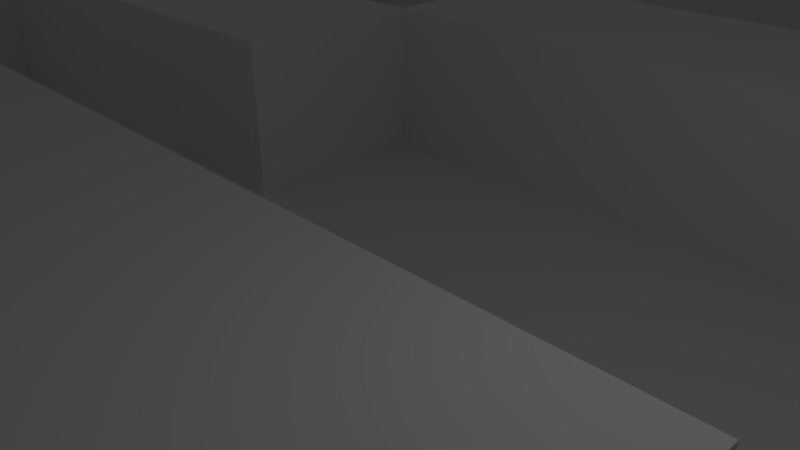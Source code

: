 # Source: hospital1.blend  (saved by Blender 2.76.0; exported with 4.5.12 LTS)
import bpy
from mathutils import Matrix  # noqa: F401  (used for matrix-valued properties, if any)

bpy.ops.wm.read_factory_settings(use_empty=True)
scene = bpy.context.scene
scene.name = 'Scene'

# ---- collections
col_collection_1 = bpy.data.collections.new('Collection 1'); scene.collection.children.link(col_collection_1)

# ---- world
world_world = bpy.data.worlds.new('World'); scene.world = world_world
world_world.color = (0.05088, 0.05088, 0.05088)
world_world.use_sun_shadow = False
world_world.sun_shadow_jitter_overblur = 0.0
world_world.cycles.sampling_method = 'MANUAL'
world_world.cycles.sample_map_resolution = 256

# ---- cameras
cam_camera = bpy.data.cameras.new('Camera')
cam_camera.clip_end = 100.0
cam_camera.lens = 35.0
cam_camera.sensor_width = 32.0
cam_camera.sensor_height = 18.0
cam_camera.ortho_scale = 7.314
cam_camera.dof.focus_distance = 0.0
cam_camera.dof.aperture_fstop = 128.0

# ---- lights
light_lamp = bpy.data.lights.new('Lamp', 'POINT')
light_lamp.transmission_factor = 0.0
light_lamp.cutoff_distance = 30.0
light_lamp.energy = 100.0
light_lamp.shadow_buffer_clip_start = 1.001
light_lamp.shadow_soft_size = 0.1
light_lamp.shadow_maximum_resolution = 0.006
light_lamp.use_absolute_resolution = True
light_lamp.cycles.use_multiple_importance_sampling = False

# ---- meshes
me_plane = bpy.data.meshes.new('Plane')
me_plane.from_pydata([(-25.0, -25.0, 0.0), (25.0, -25.0, 0.0), (-25.0, 25.0, 0.0), (25.0, 25.0, 0.0), (-25.0, 20.0, 0.0), (-25.0, 15.0, 0.0), (-25.0, 10.0, 0.0), (-25.0, 5.0, 0.0), (-25.0, 0.0, 0.0), (-25.0, -5.0, 0.0), (-25.0, -10.0, 0.0), (-25.0, -15.0, 0.0), (-25.0, -20.0, 0.0), (-20.0, -25.0, 0.0), (-15.0, -25.0, 0.0), (-10.0, -25.0, 0.0), (-5.0, -25.0, 0.0), (0.0, -25.0, 0.0), (5.0, -25.0, 0.0), (10.0, -25.0, 0.0), (15.0, -25.0, 0.0), (20.0, -25.0, 0.0), (25.0, -20.0, 0.0), (25.0, -15.0, 0.0), (25.0, -10.0, 0.0), (25.0, -5.0, 0.0), (25.0, 0.0, 0.0), (25.0, 5.0, 0.0), (25.0, 10.0, 0.0), (25.0, 15.0, 0.0), (25.0, 20.0, 0.0), (20.0, 25.0, 0.0), (15.0, 25.0, 0.0), (10.0, 25.0, 0.0), (5.0, 25.0, 0.0), (0.0, 25.0, 0.0), (-5.0, 25.0, 0.0), (-10.0, 25.0, 0.0), (-15.0, 25.0, 0.0), (-20.0, 25.0, 0.0), (-20.0, -20.0, 0.0), (-20.0, -15.0, 0.0), (-20.0, -10.0, 0.0), (-20.0, 5.0, 0.0), (-20.0, 10.0, 0.0), (-15.0, -20.0, 0.0), (-15.0, -15.0, 0.0), (-15.0, -10.0, 0.0), (-15.0, -5.0, 0.0), (-15.0, 0.0, 0.0), (-15.0, 5.0, 0.0), (-15.0, 10.0, 0.0), (-10.0, -20.0, 0.0), (-10.0, -15.0, 0.0), (-10.0, -10.0, 0.0), (-10.0, -5.0, 0.0), (-10.0, 0.0, 0.0), (-10.0, 5.0, 0.0), (-10.0, 10.0, 0.0), (-10.0, 15.0, 0.0), (-10.0, 20.0, 0.0), (-5.0, -5.0, 0.0), (-5.0, 0.0, 0.0), (-5.0, 10.0, 0.0), (-5.0, 15.0, 0.0), (-5.0, 20.0, 0.0), (0.0, -5.0, 0.0), (0.0, 0.0, 0.0), (0.0, 10.0, 0.0), (0.0, 15.0, 0.0), (0.0, 20.0, 0.0), (5.0, -5.0, 0.0), (5.0, 0.0, 0.0), (5.0, 10.0, 0.0), (5.0, 15.0, 0.0), (5.0, 20.0, 0.0), (10.0, -20.0, 0.0), (10.0, -15.0, 0.0), (10.0, -10.0, 0.0), (10.0, -5.0, 0.0), (10.0, 0.0, 0.0), (10.0, 5.0, 0.0), (10.0, 10.0, 0.0), (10.0, 15.0, 0.0), (10.0, 20.0, 0.0), (15.0, -20.0, 0.0), (15.0, -15.0, 0.0), (15.0, -10.0, 0.0), (15.0, -5.0, 0.0), (15.0, 0.0, 0.0), (15.0, 5.0, 0.0), (15.0, 10.0, 0.0), (15.0, 15.0, 0.0), (15.0, 20.0, 0.0), (20.0, -20.0, 0.0), (20.0, -15.0, 0.0), (20.0, -10.0, 0.0), (20.0, 10.0, 0.0), (20.0, 15.0, 0.0), (20.0, 20.0, 0.0), (25.0, -15.0, -0.1444), (25.0, -10.0, -0.1444), (20.0, -15.0, -0.1444), (20.0, -10.0, -0.1444), (25.0, -15.0, -0.177), (25.0, -10.0, -0.177), (20.0, -15.0, -0.177), (20.0, -10.0, -0.177), (25.0, -15.0, -0.177), (25.0, -10.0, -0.177), (20.0, -15.0, -0.177), (20.0, -10.0, -0.177), (20.0, -25.0, -4.0), (25.0, -25.0, -4.0), (25.0, 20.0, -4.0), (25.0, 25.0, -4.0), (-20.0, 25.0, -4.0), (-25.0, 25.0, -4.0), (-25.0, 20.0, -4.0), (-25.0, 15.0, -4.0), (-25.0, 10.0, -4.0), (-25.0, 5.0, -4.0), (-25.0, 0.0, -4.0), (-25.0, -5.0, -4.0), (-25.0, -10.0, -4.0), (-20.0, -25.0, -4.0), (-15.0, -25.0, -4.0), (-10.0, -25.0, -4.0), (-5.0, -25.0, -4.0), (0.0, -25.0, -4.0), (5.0, -25.0, -4.0), (10.0, -25.0, -4.0), (25.0, -20.0, -4.0), (25.0, -15.0, -4.0), (25.0, -10.0, -4.0), (25.0, -5.0, -4.0), (25.0, 0.0, -4.0), (25.0, 5.0, -4.0), (25.0, 10.0, -4.0), (20.0, 25.0, -4.0), (15.0, 25.0, -4.0), (10.0, 25.0, -4.0), (5.0, 25.0, -4.0), (-10.0, 25.0, -4.0), (-15.0, 25.0, -4.0), (-20.0, 20.0, -4.0), (-20.0, -20.0, -4.0), (-20.0, -15.0, -4.0), (-20.0, -10.0, -4.0), (-20.0, -5.0, -4.0), (-20.0, 0.0, -4.0), (-20.0, 5.0, -4.0), (-20.0, 10.0, -4.0), (-20.0, 15.0, -4.0), (-15.0, 20.0, -4.0), (-15.0, -20.0, -4.0), (-15.0, -15.0, -4.0), (-15.0, -10.0, -4.0), (-15.0, -5.0, -4.0), (-15.0, 0.0, -4.0), (-15.0, 5.0, -4.0), (-15.0, 10.0, -4.0), (-15.0, 15.0, -4.0), (-10.0, 20.0, -4.0), (-10.0, -20.0, -4.0), (-10.0, -15.0, -4.0), (-10.0, -10.0, -4.0), (-10.0, -5.0, -4.0), (-10.0, 0.0, -4.0), (-10.0, 5.0, -4.0), (-10.0, 10.0, -4.0), (-10.0, 15.0, -4.0), (-5.0, -20.0, -4.0), (-5.0, -15.0, -4.0), (-5.0, -10.0, -4.0), (-5.0, -5.0, -4.0), (-5.0, 0.0, -4.0), (-5.0, 5.0, -4.0), (-5.0, 10.0, -4.0), (-5.0, 15.0, -4.0), (-5.0, 20.0, -4.0), (0.0, -20.0, -4.0), (0.0, -15.0, -4.0), (0.0, -10.0, -4.0), (0.0, -5.0, -4.0), (0.0, 0.0, -4.0), (0.0, 5.0, -4.0), (0.0, 10.0, -4.0), (0.0, 15.0, -4.0), (0.0, 20.0, -4.0), (5.0, 20.0, -4.0), (5.0, -20.0, -4.0), (5.0, -15.0, -4.0), (5.0, -10.0, -4.0), (5.0, -5.0, -4.0), (5.0, 0.0, -4.0), (5.0, 5.0, -4.0), (5.0, 10.0, -4.0), (5.0, 15.0, -4.0), (10.0, 20.0, -4.0), (10.0, -20.0, -4.0), (10.0, -15.0, -4.0), (10.0, -10.0, -4.0), (10.0, -5.0, -4.0), (10.0, 0.0, -4.0), (10.0, 5.0, -4.0), (10.0, 10.0, -4.0), (10.0, 15.0, -4.0), (15.0, 20.0, -4.0), (15.0, -20.0, -4.0), (15.0, -15.0, -4.0), (15.0, -10.0, -4.0), (15.0, -5.0, -4.0), (15.0, 0.0, -4.0), (15.0, 5.0, -4.0), (15.0, 10.0, -4.0), (15.0, 15.0, -4.0), (20.0, 20.0, -4.0), (20.0, -20.0, -4.0), (20.0, -15.0, -4.0), (20.0, -10.0, -4.0), (20.0, -5.0, -4.0), (20.0, 0.0, -4.0), (20.0, 5.0, -4.0), (20.0, 10.0, -4.0), (20.0, 15.0, -4.0)], [], [(59, 64, 179, 171), (5, 6, 120, 119), (31, 32, 140, 139), (63, 58, 170, 178), (60, 65, 36, 37), (65, 70, 35, 36), (70, 75, 34, 35), (4, 5, 119, 118), (6, 44, 152, 120), (3, 31, 139, 115), (0, 13, 40, 12), (12, 40, 41, 11), (11, 41, 42, 10), (83, 84, 199, 207), (2, 4, 118, 117), (43, 7, 121, 151), (7, 43, 44, 6), (56, 62, 176, 168), (96, 24, 134, 220), (82, 83, 207, 206), (39, 2, 117, 116), (61, 55, 167, 175), (48, 49, 159, 158), (23, 95, 219, 133), (81, 82, 206, 205), (43, 50, 51, 44), (30, 3, 115, 114), (27, 28, 138, 137), (14, 15, 52, 45), (47, 48, 158, 157), (46, 53, 54, 47), (47, 54, 55, 48), (48, 55, 56, 49), (80, 81, 205, 204), (50, 57, 58, 51), (21, 1, 113, 112), (10, 42, 148, 124), (26, 27, 137, 136), (46, 47, 157, 156), (79, 80, 204, 203), (25, 26, 136, 135), (55, 61, 62, 56), (75, 70, 189, 190), (78, 79, 203, 202), (58, 63, 64, 59), (24, 25, 135, 134), (14, 45, 155, 126), (69, 74, 198, 188), (77, 78, 202, 201), (98, 99, 217, 225), (61, 66, 67, 62), (73, 68, 187, 197), (97, 98, 225, 224), (63, 68, 69, 64), (22, 23, 133, 132), (51, 58, 170, 161), (19, 76, 200, 131), (1, 22, 132, 113), (57, 50, 160, 169), (66, 71, 72, 67), (67, 72, 195, 185), (49, 56, 168, 159), (68, 73, 74, 69), (71, 66, 184, 194), (74, 73, 197, 198), (18, 19, 131, 130), (85, 94, 218, 209), (95, 96, 220, 219), (17, 18, 130, 129), (53, 46, 156, 165), (84, 93, 208, 199), (16, 17, 129, 128), (45, 52, 164, 155), (19, 20, 85, 76), (42, 41, 147, 148), (77, 86, 87, 78), (78, 87, 88, 79), (79, 88, 89, 80), (80, 89, 90, 81), (81, 90, 91, 82), (82, 91, 92, 83), (83, 92, 93, 84), (20, 21, 94, 85), (70, 65, 180, 189), (72, 71, 194, 195), (94, 21, 112, 218), (15, 16, 128, 127), (41, 40, 146, 147), (64, 69, 188, 179), (58, 59, 171, 170), (40, 13, 125, 146), (68, 63, 178, 187), (58, 57, 169, 170), (23, 24, 101, 100), (93, 92, 216, 208), (13, 14, 126, 125), (44, 51, 161, 152), (92, 91, 215, 216), (97, 28, 29, 98), (98, 29, 30, 99), (102, 100, 104, 106), (96, 95, 102, 103), (95, 23, 100, 102), (24, 96, 103, 101), (105, 107, 111, 109), (100, 101, 105, 104), (101, 103, 107, 105), (103, 102, 106, 107), (110, 108, 109, 111), (107, 106, 110, 111), (106, 104, 108, 110), (104, 105, 109, 108), (217, 114, 115, 139), (118, 145, 116, 117), (145, 154, 144, 116), (154, 163, 143, 144), (190, 199, 141, 142), (199, 208, 140, 141), (208, 217, 139, 140), (124, 148, 149, 123), (123, 149, 150, 122), (122, 150, 151, 121), (120, 152, 153, 119), (119, 153, 145, 118), (125, 126, 155, 146), (146, 155, 156, 147), (147, 156, 157, 148), (148, 157, 158, 149), (149, 158, 159, 150), (150, 159, 160, 151), (152, 161, 162, 153), (153, 162, 154, 145), (155, 164, 165, 156), (159, 168, 169, 160), (161, 170, 171, 162), (162, 171, 163, 154), (127, 128, 172, 164), (164, 172, 173, 165), (165, 173, 174, 166), (166, 174, 175, 167), (168, 176, 177, 169), (169, 177, 178, 170), (171, 179, 180, 163), (128, 129, 181, 172), (172, 181, 182, 173), (173, 182, 183, 174), (174, 183, 184, 175), (176, 185, 186, 177), (177, 186, 187, 178), (179, 188, 189, 180), (129, 130, 191, 181), (181, 191, 192, 182), (182, 192, 193, 183), (183, 193, 194, 184), (185, 195, 196, 186), (186, 196, 197, 187), (188, 198, 190, 189), (130, 131, 200, 191), (191, 200, 201, 192), (192, 201, 202, 193), (193, 202, 203, 194), (194, 203, 204, 195), (195, 204, 205, 196), (196, 205, 206, 197), (197, 206, 207, 198), (198, 207, 199, 190), (200, 209, 210, 201), (209, 218, 219, 210), (210, 219, 220, 211), (211, 220, 221, 212), (212, 221, 222, 213), (213, 222, 223, 214), (214, 223, 224, 215), (215, 224, 225, 216), (216, 225, 217, 208), (112, 113, 132, 218), (218, 132, 133, 219), (220, 134, 135, 221), (221, 135, 136, 222), (222, 136, 137, 223), (223, 137, 138, 224), (32, 33, 141, 140), (28, 97, 224, 138), (60, 37, 143, 163), (65, 60, 163, 180), (33, 34, 142, 141), (7, 8, 122, 121), (87, 86, 210, 211), (52, 15, 127, 164), (8, 9, 123, 122), (88, 87, 211, 212), (99, 30, 114, 217), (76, 85, 209, 200), (9, 10, 124, 123), (89, 88, 212, 213), (86, 77, 201, 210), (54, 53, 165, 166), (90, 89, 213, 214), (34, 75, 190, 142), (55, 54, 166, 167), (66, 61, 175, 184), (37, 38, 144, 143), (91, 90, 214, 215), (62, 67, 185, 176), (38, 39, 116, 144), (50, 43, 151, 160)])
me_plane.use_remesh_preserve_volume = False
me_plane.use_remesh_preserve_attributes = False
me_plane.use_mirror_vertex_groups = False
me_plane.update()

# ---- objects
ob_plane = bpy.data.objects.new('Plane', me_plane)
ob_lamp = bpy.data.objects.new('Lamp', light_lamp)
ob_camera = bpy.data.objects.new('Camera', cam_camera)

# ---- transforms, parenting, visibility, modifiers, constraints
ob_plane.location = (0.0, 0.0, 0.0)
ob_plane.lineart.crease_threshold = 0.0
ob_lamp.location = (4.076, 1.005, 5.904)
ob_lamp.rotation_euler = (0.6503, 0.05522, 1.866)
ob_lamp.lock_rotations_4d = False
ob_lamp.empty_display_type = 'ARROWS'
ob_lamp.color = (0.0, 0.0, 0.0, 0.0)
ob_lamp.lineart.crease_threshold = 0.0
ob_camera.location = (7.481, -6.508, 5.344)
ob_camera.rotation_euler = (1.109, 0.01082, 0.8149)
ob_camera.lock_rotations_4d = False
ob_camera.empty_display_type = 'ARROWS'
ob_camera.color = (0.0, 0.0, 0.0, 0.0)
ob_camera.display_type = 'WIRE'
ob_camera.lineart.crease_threshold = 0.0

# ---- collection membership
col_collection_1.objects.link(ob_plane)
col_collection_1.objects.link(ob_lamp)
col_collection_1.objects.link(ob_camera)

# ---- scene / render settings (as saved in the file)
scene.camera = ob_camera
scene.frame_start = 1; scene.frame_end = 250; scene.frame_set(1)
scene.render.engine = 'BLENDER_EEVEE_NEXT'
scene.render.resolution_percentage = 50
scene.render.dither_intensity = 0.0
scene.cycles.use_denoising = False
scene.cycles.samples = 10
scene.cycles.sampling_pattern = 'TABULATED_SOBOL'
scene.cycles.light_sampling_threshold = 0.0
scene.cycles.use_adaptive_sampling = False
scene.cycles.use_light_tree = False
scene.cycles.blur_glossy = 0.0
scene.cycles.pixel_filter_type = 'GAUSSIAN'
scene.cycles.sample_clamp_indirect = 0.0
scene.view_settings.view_transform = 'Standard'
bpy.context.view_layer.update()

